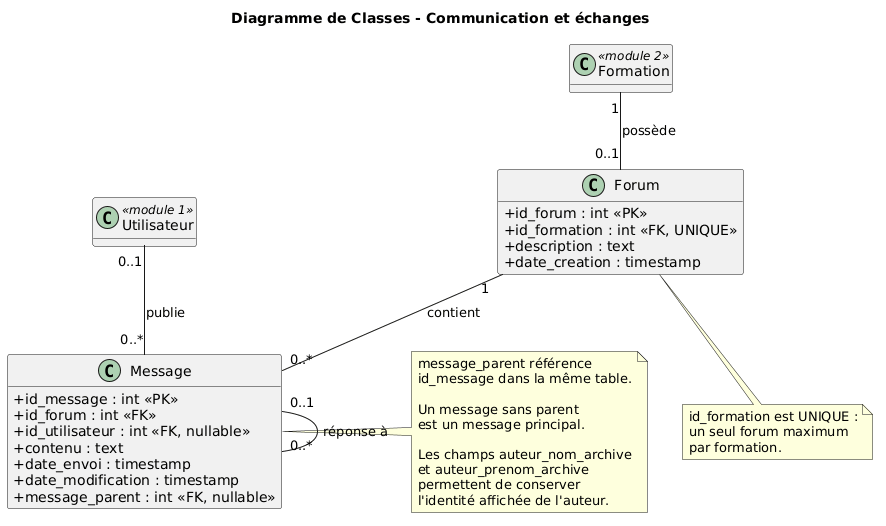

The diagram above was rendered by PlantUML. Its source (embedded in the PNG):
@startuml
title Diagramme de Classes - Communication et échanges

skinparam classAttributeIconSize 0
hide methods

' Classes de référence des modules précédents
class Formation <<module 2>>
class Utilisateur <<module 1>>

' Classe Forum
class Forum {
  +id_forum : int <<PK>>
  +id_formation : int <<FK, UNIQUE>>
  +nom : varchar(255)
  +description : text
  +date_creation : timestamp
}

' Classe Message
class Message {
  +id_message : int <<PK>>
  +id_forum : int <<FK>>
  +id_utilisateur : int <<FK, nullable>>
  +contenu : text
  +date_envoi : timestamp
  +date_modification : timestamp
  +message_parent : int <<FK, nullable>>
  +auteur_nom_archive : varchar(100)
  +auteur_prenom_archive : varchar(100)
}

' Associations
Formation "1" -- "0..1" Forum : possède

Forum "1" -- "0..*" Message : contient

Utilisateur "0..1" -- "0..*" Message : publie

' Relation récursive
Message "0..1" -- "0..*" Message : réponse à

' Notes explicatives
note right of Message
  message_parent référence
  id_message dans la même table.

  Un message sans parent
  est un message principal.

  Les champs auteur_nom_archive
  et auteur_prenom_archive
  permettent de conserver
  l'identité affichée de l'auteur.
end note

note bottom of Forum
  id_formation est UNIQUE :
  un seul forum maximum
  par formation.
end note
@enduml